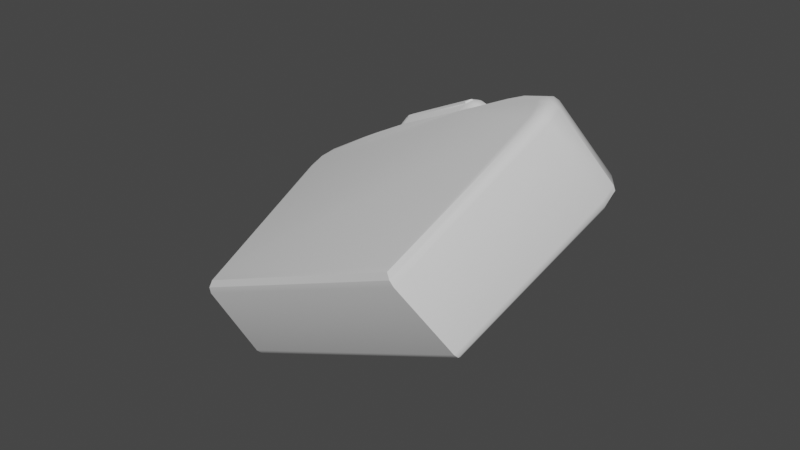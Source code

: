 # Source: lavabox.blend  (saved by Blender 3.3.6; exported with 4.5.12 LTS)
import bpy
from mathutils import Matrix  # noqa: F401  (used for matrix-valued properties, if any)

bpy.ops.wm.read_factory_settings(use_empty=True)
scene = bpy.context.scene
scene.name = 'Scene'

# ---- collections
col_collection = bpy.data.collections.new('Collection'); scene.collection.children.link(col_collection)

# ---- node groups
ng_auto_smooth = bpy.data.node_groups.new('Auto Smooth', 'GeometryNodeTree')
_s = ng_auto_smooth.interface.new_socket(name='Geometry', in_out='OUTPUT', socket_type='NodeSocketGeometry')
_s = ng_auto_smooth.interface.new_socket(name='Geometry', in_out='INPUT', socket_type='NodeSocketGeometry')
_s = ng_auto_smooth.interface.new_socket(name='Angle', in_out='INPUT', socket_type='NodeSocketFloat')
_s.subtype = 'ANGLE'
_s.min_value = 0.0
_s.max_value = 3.142
ng_auto_smooth.is_modifier = True
_N = ng_auto_smooth.nodes; _L = ng_auto_smooth.links
n0 = _N.new('NodeGroupOutput'); n0.name = 'Group Output'; n0.location = (480, -100)
n1 = _N.new('NodeGroupInput'); n1.name = 'Group Input'; n1.location = (-420, -300)
n2 = _N.new('NodeGroupInput'); n2.name = 'Group Input.001'; n2.location = (-60, -100)
n3 = _N.new('GeometryNodeSetShadeSmooth'); n3.name = 'Set Shade Smooth'; n3.location = (120, -100)
n3.domain = 'EDGE'
n4 = _N.new('GeometryNodeSetShadeSmooth'); n4.name = 'Set Shade Smooth.001'; n4.location = (300, -100)
n5 = _N.new('GeometryNodeInputMeshEdgeAngle'); n5.name = 'Edge Angle'; n5.location = (-420, -220)
n6 = _N.new('GeometryNodeInputEdgeSmooth'); n6.name = 'Is Edge Smooth'; n6.location = (-60, -160)
n7 = _N.new('GeometryNodeInputShadeSmooth'); n7.name = 'Is Face Smooth'; n7.location = (-240, -340)
n8 = _N.new('FunctionNodeBooleanMath'); n8.name = 'Boolean Math'; n8.location = (-60, -220)
n9 = _N.new('FunctionNodeCompare'); n9.name = 'Compare'; n9.location = (-240, -180)
n9.operation = 'LESS_EQUAL'
_L.new(n5.outputs[0], n9.inputs[0])
_L.new(n4.outputs[0], n0.inputs[0])
_L.new(n1.outputs[1], n9.inputs[1])
_L.new(n9.outputs[0], n8.inputs[0])
_L.new(n7.outputs[0], n8.inputs[1])
_L.new(n2.outputs[0], n3.inputs[0])
_L.new(n6.outputs[0], n3.inputs[1])
_L.new(n3.outputs[0], n4.inputs[0])
_L.new(n8.outputs[0], n3.inputs[2])
n0.is_active_output = True

# ---- world
world_world = bpy.data.worlds.new('World'); scene.world = world_world
world_world.use_nodes = True; world_world.node_tree.nodes.clear()
_N = world_world.node_tree.nodes; _L = world_world.node_tree.links
n0 = _N.new('ShaderNodeOutputWorld'); n0.name = 'World Output'; n0.location = (300, 300)
n1 = _N.new('ShaderNodeBackground'); n1.name = 'Background'; n1.location = (10, 300)
n1.inputs[0].default_value = (0.05088, 0.05088, 0.05088, 1.0)
_L.new(n1.outputs[0], n0.inputs[0])
n0.is_active_output = True
world_world.color = (0.05088, 0.05088, 0.05088)
world_world.use_sun_shadow = False
world_world.sun_shadow_jitter_overblur = 0.0

# ---- meshes
me_cube_001 = bpy.data.meshes.new('Cube.001')
me_cube_001.from_pydata([(0.1296, -0.3537, 0.6259), (-0.3065, -0.3978, 0.5712), (0.1466, 0.3691, 0.628), (-0.252, 0.3512, 0.5792), (-0.8898, -0.3369, -0.5821), (-0.96, -0.2486, -0.6618), (-0.9241, -0.3225, -0.622), (-0.9498, -0.2902, -0.6512), (0.9661, -0.3374, -0.6017), (1.04, -0.2572, -0.6744), (1.006, -0.3269, -0.6414), (1.033, -0.2975, -0.668), (-0.5815, -0.3967, 0.5511), (-0.9002, -0.3176, 0.5526), (-0.7453, -0.3869, 0.5512), (-0.862, -0.3579, 0.5517), (-1.055, -0.3936, 0.3401), (-1.124, -0.332, 0.3426), (-1.094, -0.3924, 0.3407), (-1.119, -0.3698, 0.3416), (-0.9928, -0.4033, 0.4477), (-1.02, -0.3258, 0.5231), (-1.011, -0.3942, 0.4847), (-1.021, -0.3658, 0.5123), (-1.04, -0.4069, 0.4033), (-1.101, -0.3308, 0.4468), (-1.075, -0.3984, 0.4244), (-1.098, -0.3706, 0.4403), (0.9488, -0.3345, 0.4123), (1.032, -0.2536, 0.4242), (0.9895, -0.3237, 0.418), (1.02, -0.2941, 0.4224), (0.5502, -0.3408, 0.6425), (0.7935, -0.2539, 0.6627), (0.6708, -0.327, 0.6525), (0.7598, -0.2952, 0.6599), (0.9248, -0.3349, 0.5017), (1.0, -0.2532, 0.544), (0.9615, -0.3237, 0.5227), (0.9892, -0.2938, 0.5382), (0.8686, -0.3351, 0.558), (0.9133, -0.2532, 0.631), (0.8899, -0.3238, 0.5943), (0.9063, -0.2939, 0.6211), (0.1266, -0.3539, 0.6257), (0.2914, -0.2653, 0.6363), (0.2083, -0.3392, 0.6309), (0.2686, -0.3068, 0.6348), (0.2108, -0.2677, 0.7091), (0.1334, -0.3535, 0.6298), (0.1998, -0.3089, 0.6984), (0.1715, -0.3403, 0.6694), (0.2511, -0.2665, 0.6445), (0.1334, -0.3535, 0.6265), (0.2347, -0.3078, 0.642), (0.1917, -0.3396, 0.6354), (0.2217, -0.2673, 0.6712), (0.1337, -0.3535, 0.6279), (0.2093, -0.3085, 0.6653), (0.1771, -0.34, 0.6495), (-0.305, -0.3975, 0.5703), (-0.3893, -0.3333, 0.6298), (-0.3496, -0.3953, 0.5997), (-0.3805, -0.3718, 0.6215), (-0.4362, -0.3107, 0.5682), (-0.2906, -0.3985, 0.5717), (-0.4194, -0.3522, 0.5683), (-0.3661, -0.3843, 0.5696), (-0.3905, -0.3253, 0.5976), (-0.3046, -0.3976, 0.5707), (-0.3815, -0.3649, 0.5936), (-0.3501, -0.3913, 0.5838), (-0.4075, -0.3169, 0.5752), (-0.3026, -0.3978, 0.5711), (-0.3961, -0.3575, 0.5743), (-0.3576, -0.3871, 0.5728), (0.1328, -0.3533, 0.692), (0.2107, -0.2678, 0.7196), (0.1712, -0.3402, 0.7057), (0.1997, -0.3089, 0.7158), (0.1362, -0.3669, 0.6974), (0.1433, -0.2718, 0.7794), (0.1391, -0.349, 0.7383), (0.1417, -0.3143, 0.7683), (0.1302, -0.3531, 0.6978), (0.1907, -0.2691, 0.7639), (0.1599, -0.3408, 0.7308), (0.182, -0.31, 0.755), (-0.3167, -0.3968, 0.6307), (-0.3339, -0.3369, 0.7073), (-0.3273, -0.3967, 0.6687), (-0.3336, -0.3748, 0.6968), (-0.3165, -0.4033, 0.6338), (-0.3913, -0.3352, 0.6409), (-0.3563, -0.3991, 0.637), (-0.3837, -0.3742, 0.6396), (-0.3178, -0.4059, 0.6278), (-0.3783, -0.3392, 0.6841), (-0.3503, -0.4024, 0.6556), (-0.3724, -0.378, 0.6762), (-0.975, 0.294, -0.6605), (-0.9061, 0.3696, -0.5838), (-0.9665, 0.3316, -0.6502), (-0.9413, 0.3593, -0.6221), (0.9041, 0.3709, -0.5312), (0.9811, 0.2948, -0.612), (0.9397, 0.3601, -0.5685), (0.9679, 0.3322, -0.5981), (-0.95, 0.3891, 0.3497), (-1.035, 0.3038, 0.3567), (-0.9885, 0.3737, 0.3538), (-1.019, 0.3425, 0.3564), (-0.8037, 0.3235, 0.5677), (-0.7843, 0.3598, 0.5056), (-0.797, 0.3557, 0.56), (-0.7899, 0.369, 0.5373), (-0.929, 0.3845, 0.4231), (-1.006, 0.3097, 0.4617), (-0.9635, 0.3744, 0.443), (-0.9917, 0.347, 0.4571), (-0.8757, 0.3914, 0.4723), (-0.9233, 0.316, 0.5382), (-0.8954, 0.381, 0.5059), (-0.9128, 0.3534, 0.53), (0.5881, 0.3855, 0.649), (0.814, 0.3197, 0.6653), (0.702, 0.3799, 0.6573), (0.7847, 0.3558, 0.6632), (1.051, 0.3192, 0.4282), (0.978, 0.3912, 0.4226), (1.042, 0.3562, 0.4276), (1.015, 0.3825, 0.4256), (0.9344, 0.3208, 0.6336), (0.8988, 0.394, 0.5671), (0.9306, 0.3579, 0.6248), (0.9176, 0.3847, 0.6005), (1.021, 0.3208, 0.5466), (0.9568, 0.3936, 0.5091), (1.014, 0.3579, 0.5417), (0.9901, 0.3845, 0.528), (0.1547, 0.3694, 0.6368), (0.2218, 0.2972, 0.7104), (0.1888, 0.3606, 0.6737), (0.2134, 0.3342, 0.7006), (0.3039, 0.301, 0.6378), (0.1548, 0.3694, 0.6285), (0.2845, 0.3374, 0.6366), (0.23, 0.3625, 0.6332), (0.233, 0.2978, 0.6725), (0.1558, 0.3694, 0.6327), (0.2232, 0.3347, 0.6672), (0.1949, 0.3609, 0.6526), (0.2628, 0.2991, 0.6459), (0.1575, 0.3695, 0.6297), (0.2493, 0.3358, 0.6438), (0.2108, 0.3616, 0.6378), (-0.4203, 0.3674, 0.5478), (-0.3807, 0.2925, 0.5753), (-0.3979, 0.3575, 0.5618), (-0.3834, 0.3301, 0.5719), (-0.3412, 0.2633, 0.6368), (-0.2512, 0.3513, 0.5786), (-0.3269, 0.3027, 0.6293), (-0.294, 0.3349, 0.608), (-0.355, 0.2836, 0.5824), (-0.2501, 0.351, 0.5791), (-0.3385, 0.3203, 0.5823), (-0.3001, 0.3449, 0.5811), (-0.3407, 0.2726, 0.6047), (-0.2512, 0.3512, 0.5789), (-0.3264, 0.3108, 0.6016), (-0.2936, 0.3396, 0.5922), (0.1498, 0.3605, 0.7049), (0.1543, 0.293, 0.7807), (0.1526, 0.3541, 0.7428), (0.1543, 0.3294, 0.7706), (0.2217, 0.2971, 0.7209), (0.1538, 0.3676, 0.6939), (0.2131, 0.3338, 0.7174), (0.1883, 0.3597, 0.7075), (0.2013, 0.2953, 0.7651), (0.1487, 0.3689, 0.7048), (0.1948, 0.3325, 0.7571), (0.1755, 0.3594, 0.735), (-0.264, 0.3448, 0.6391), (-0.3436, 0.2613, 0.6479), (-0.3016, 0.3306, 0.6438), (-0.3307, 0.3001, 0.647), (-0.2943, 0.252, 0.7128), (-0.2667, 0.3566, 0.6472), (-0.2888, 0.2935, 0.7043), (-0.2787, 0.3318, 0.6803), (-0.3336, 0.2547, 0.6907), (-0.2624, 0.3388, 0.6441), (-0.3219, 0.2935, 0.6848), (-0.2959, 0.3243, 0.6677)], [], [(153, 145, 2), (157, 112, 13, 64), (25, 117, 109, 17), (8, 28, 36, 40, 32, 44, 0, 1, 65, 12, 20, 24, 16, 4), (21, 121, 117, 25), (132, 41, 37, 136), (125, 33, 41, 132), (140, 149, 2), (44, 53, 0), (136, 37, 29, 128), (156, 165, 3), (105, 128, 29, 9), (169, 161, 3), (60, 1, 0, 49, 76, 84, 80, 88, 96, 92), (5, 17, 109, 100), (13, 112, 121, 21), (149, 153, 2), (60, 69, 1), (141, 48, 56, 148), (165, 169, 3), (185, 93, 97, 192), (173, 81, 85, 180), (48, 141, 176, 77), (148, 56, 52, 152), (152, 52, 45, 144), (157, 64, 72, 164), (164, 72, 68, 168), (160, 61, 93, 185), (57, 49, 0), (53, 57, 0), (140, 2, 3, 161, 184, 193, 189, 172, 181, 177), (73, 65, 1), (69, 73, 1), (168, 68, 61, 160), (125, 144, 45, 33), (180, 85, 77, 176), (192, 97, 89, 188), (173, 188, 89, 81), (5, 9, 11, 7), (7, 11, 10, 6), (6, 10, 8, 4), (20, 12, 14, 22), (22, 14, 15, 23), (23, 15, 13, 21), (24, 20, 22, 26), (26, 22, 23, 27), (27, 23, 21, 25), (16, 24, 26, 18), (18, 26, 27, 19), (19, 27, 25, 17), (32, 40, 42, 34), (34, 42, 43, 35), (35, 43, 41, 33), (40, 36, 38, 42), (42, 38, 39, 43), (43, 39, 37, 41), (36, 28, 30, 38), (38, 30, 31, 39), (39, 31, 29, 37), (9, 29, 31, 11), (11, 31, 30, 10), (10, 30, 28, 8), (17, 5, 7, 19), (19, 7, 6, 18), (18, 6, 4, 16), (45, 52, 54, 47), (47, 54, 55, 46), (46, 55, 53, 44), (52, 56, 58, 54), (54, 58, 59, 55), (55, 59, 57, 53), (56, 48, 50, 58), (58, 50, 51, 59), (59, 51, 49, 57), (61, 68, 70, 63), (63, 70, 71, 62), (62, 71, 69, 60), (68, 72, 74, 70), (70, 74, 75, 71), (71, 75, 73, 69), (72, 64, 66, 74), (74, 66, 67, 75), (75, 67, 65, 73), (44, 32, 34, 46), (46, 34, 35, 47), (47, 35, 33, 45), (64, 13, 15, 66), (66, 15, 14, 67), (67, 14, 12, 65), (80, 84, 86, 82), (82, 86, 87, 83), (83, 87, 85, 81), (84, 76, 78, 86), (86, 78, 79, 87), (87, 79, 77, 85), (92, 96, 98, 94), (94, 98, 99, 95), (95, 99, 97, 93), (96, 88, 90, 98), (98, 90, 91, 99), (99, 91, 89, 97), (88, 80, 82, 90), (90, 82, 83, 91), (91, 83, 81, 89), (76, 49, 51, 78), (78, 51, 50, 79), (79, 50, 48, 77), (93, 61, 63, 95), (95, 63, 62, 94), (94, 62, 60, 92), (101, 108, 116, 120, 113, 156, 3, 2, 145, 124, 133, 137, 129, 104), (105, 100, 102, 107), (107, 102, 103, 106), (106, 103, 101, 104), (113, 120, 122, 115), (115, 122, 123, 114), (114, 123, 121, 112), (120, 116, 118, 122), (122, 118, 119, 123), (123, 119, 117, 121), (116, 108, 110, 118), (118, 110, 111, 119), (119, 111, 109, 117), (133, 124, 126, 135), (135, 126, 127, 134), (134, 127, 125, 132), (137, 133, 135, 139), (139, 135, 134, 138), (138, 134, 132, 136), (129, 137, 139, 131), (131, 139, 138, 130), (130, 138, 136, 128), (108, 101, 103, 110), (110, 103, 102, 111), (111, 102, 100, 109), (128, 105, 107, 130), (130, 107, 106, 131), (131, 106, 104, 129), (141, 148, 150, 143), (143, 150, 151, 142), (142, 151, 149, 140), (148, 152, 154, 150), (150, 154, 155, 151), (151, 155, 153, 149), (152, 144, 146, 154), (154, 146, 147, 155), (155, 147, 145, 153), (157, 164, 166, 159), (159, 166, 167, 158), (158, 167, 165, 156), (164, 168, 170, 166), (166, 170, 171, 167), (167, 171, 169, 165), (168, 160, 162, 170), (170, 162, 163, 171), (171, 163, 161, 169), (124, 145, 147, 126), (126, 147, 146, 127), (127, 146, 144, 125), (156, 113, 115, 158), (158, 115, 114, 159), (159, 114, 112, 157), (181, 172, 174, 183), (183, 174, 175, 182), (182, 175, 173, 180), (177, 181, 183, 179), (179, 183, 182, 178), (178, 182, 180, 176), (193, 184, 186, 195), (195, 186, 187, 194), (194, 187, 185, 192), (189, 193, 195, 191), (191, 195, 194, 190), (190, 194, 192, 188), (172, 189, 191, 174), (174, 191, 190, 175), (175, 190, 188, 173), (140, 177, 179, 142), (142, 179, 178, 143), (143, 178, 176, 141), (184, 161, 163, 186), (186, 163, 162, 187), (187, 162, 160, 185), (100, 105, 9, 5)])
me_cube_001.polygons.foreach_set('use_smooth', [True] * 184)
_uv = me_cube_001.uv_layers.new(name='UVMap')
_uv.uv.foreach_set('vector', [0.5879, 0.7891, 0.5873, 0.7888, 0.5854, 0.7892, 0.4596, 0.8031, 0.3685, 0.8359, 0.281, 0.7781, 0.3852, 0.7486, 0.2337, 0.7524, 0.3209, 0.8102, 0.3128, 0.7722, 0.2274, 0.7147, 0.6824, 0.1949, 0.6895, 0.58, 0.6851, 0.6156, 0.6731, 0.6413, 0.6025, 0.6974, 0.5067, 0.7227, 0.5073, 0.7225, 0.4051, 0.7316, 0.4086, 0.7305, 0.3438, 0.7454, 0.2504, 0.7376, 0.2391, 0.7241, 0.2364, 0.7026, 0.2694, 0.3463, 0.253, 0.7754, 0.3407, 0.8333, 0.3209, 0.8102, 0.2337, 0.7524, 0.7559, 0.7258, 0.6923, 0.673, 0.7107, 0.6334, 0.7744, 0.6861, 0.7293, 0.747, 0.6658, 0.6943, 0.6923, 0.673, 0.7559, 0.7258, 0.5873, 0.7919, 0.5875, 0.7903, 0.5854, 0.7892, 0.5067, 0.7227, 0.5082, 0.7225, 0.5073, 0.7225, 0.7744, 0.6861, 0.7107, 0.6334, 0.7165, 0.5856, 0.7795, 0.6389, 0.4605, 0.8094, 0.4947, 0.7998, 0.4943, 0.8, 0.7506, 0.2486, 0.7795, 0.6389, 0.7165, 0.5856, 0.7063, 0.1691, 0.4945, 0.7999, 0.4945, 0.7998, 0.4943, 0.8, 0.4055, 0.7311, 0.4051, 0.7316, 0.5073, 0.7225, 0.5083, 0.7237, 0.5088, 0.7473, 0.5083, 0.7498, 0.5082, 0.7478, 0.4036, 0.755, 0.4024, 0.7531, 0.403, 0.7555, 0.262, 0.3298, 0.2274, 0.7147, 0.3128, 0.7722, 0.3144, 0.3819, 0.281, 0.7781, 0.3685, 0.8359, 0.3407, 0.8333, 0.253, 0.7754, 0.5875, 0.7903, 0.5879, 0.7891, 0.5854, 0.7892, 0.4055, 0.7311, 0.4056, 0.7313, 0.4051, 0.7316, 0.5956, 0.8079, 0.5351, 0.7557, 0.5372, 0.7406, 0.5978, 0.7927, 0.4947, 0.7998, 0.4945, 0.7999, 0.4943, 0.8, 0.4654, 0.8247, 0.3934, 0.7703, 0.3963, 0.7853, 0.4674, 0.8395, 0.5809, 0.8393, 0.5204, 0.7871, 0.5311, 0.7779, 0.5914, 0.83, 0.5351, 0.7557, 0.5956, 0.8079, 0.5957, 0.8118, 0.5352, 0.7597, 0.5978, 0.7927, 0.5372, 0.7406, 0.5436, 0.7283, 0.6043, 0.7805, 0.6043, 0.7805, 0.5436, 0.7283, 0.5526, 0.7222, 0.6135, 0.7744, 0.4596, 0.8031, 0.3852, 0.7486, 0.391, 0.7485, 0.4644, 0.8029, 0.4644, 0.8029, 0.391, 0.7485, 0.3941, 0.7548, 0.4667, 0.8092, 0.466, 0.8206, 0.3939, 0.7662, 0.3934, 0.7703, 0.4654, 0.8247, 0.5083, 0.723, 0.5083, 0.7237, 0.5073, 0.7225, 0.5082, 0.7225, 0.5083, 0.723, 0.5073, 0.7225, 0.5873, 0.7919, 0.5854, 0.7892, 0.4943, 0.8, 0.4945, 0.7998, 0.4914, 0.8227, 0.4916, 0.8246, 0.4909, 0.8254, 0.5867, 0.8182, 0.5865, 0.8179, 0.5876, 0.8135, 0.406, 0.7312, 0.4086, 0.7305, 0.4051, 0.7316, 0.4056, 0.7313, 0.406, 0.7312, 0.4051, 0.7316, 0.4667, 0.8092, 0.3941, 0.7548, 0.3939, 0.7662, 0.466, 0.8206, 0.7293, 0.747, 0.6135, 0.7744, 0.5526, 0.7222, 0.6658, 0.6943, 0.5914, 0.83, 0.5311, 0.7779, 0.5352, 0.7597, 0.5957, 0.8118, 0.4674, 0.8395, 0.3963, 0.7853, 0.4067, 0.7908, 0.4761, 0.8446, 0.5809, 0.8393, 0.4761, 0.8446, 0.4067, 0.7908, 0.5204, 0.7871, 0.262, 0.3298, 0.7063, 0.1691, 0.7008, 0.1683, 0.2601, 0.3292, 0.2601, 0.3292, 0.7008, 0.1683, 0.692, 0.1777, 0.2628, 0.3352, 0.2628, 0.3352, 0.692, 0.1777, 0.6824, 0.1949, 0.2694, 0.3463, 0.2504, 0.7376, 0.3438, 0.7454, 0.3083, 0.7591, 0.2477, 0.7538, 0.2477, 0.7538, 0.3083, 0.7591, 0.2853, 0.771, 0.2486, 0.7677, 0.2486, 0.7677, 0.2853, 0.771, 0.281, 0.7781, 0.253, 0.7754, 0.2391, 0.7241, 0.2504, 0.7376, 0.2477, 0.7538, 0.2324, 0.7356, 0.2324, 0.7356, 0.2477, 0.7538, 0.2486, 0.7677, 0.2304, 0.7459, 0.2304, 0.7459, 0.2486, 0.7677, 0.253, 0.7754, 0.2337, 0.7524, 0.2364, 0.7026, 0.2391, 0.7241, 0.2324, 0.7356, 0.2279, 0.706, 0.2279, 0.706, 0.2324, 0.7356, 0.2304, 0.7459, 0.2246, 0.7104, 0.2246, 0.7104, 0.2304, 0.7459, 0.2337, 0.7524, 0.2274, 0.7147, 0.6025, 0.6974, 0.6731, 0.6413, 0.6794, 0.6544, 0.6309, 0.6931, 0.6309, 0.6931, 0.6794, 0.6544, 0.6864, 0.666, 0.6541, 0.6919, 0.6541, 0.6919, 0.6864, 0.666, 0.6923, 0.673, 0.6658, 0.6943, 0.6731, 0.6413, 0.6851, 0.6156, 0.6946, 0.6218, 0.6794, 0.6544, 0.6794, 0.6544, 0.6946, 0.6218, 0.704, 0.6283, 0.6864, 0.666, 0.6864, 0.666, 0.704, 0.6283, 0.7107, 0.6334, 0.6923, 0.673, 0.6851, 0.6156, 0.6895, 0.58, 0.6997, 0.58, 0.6946, 0.6218, 0.6946, 0.6218, 0.6997, 0.58, 0.7096, 0.582, 0.704, 0.6283, 0.704, 0.6283, 0.7096, 0.582, 0.7165, 0.5856, 0.7107, 0.6334, 0.7063, 0.1691, 0.7165, 0.5856, 0.7096, 0.582, 0.7008, 0.1683, 0.7008, 0.1683, 0.7096, 0.582, 0.6997, 0.58, 0.692, 0.1777, 0.692, 0.1777, 0.6997, 0.58, 0.6895, 0.58, 0.6824, 0.1949, 0.2274, 0.7147, 0.262, 0.3298, 0.2601, 0.3292, 0.2246, 0.7104, 0.2246, 0.7104, 0.2601, 0.3292, 0.2628, 0.3352, 0.2279, 0.706, 0.2279, 0.706, 0.2628, 0.3352, 0.2694, 0.3463, 0.2364, 0.7026, 0.5526, 0.7222, 0.5436, 0.7283, 0.5356, 0.7248, 0.5432, 0.7195, 0.5432, 0.7195, 0.5356, 0.7248, 0.5227, 0.7226, 0.5264, 0.7197, 0.5264, 0.7197, 0.5227, 0.7226, 0.5082, 0.7225, 0.5067, 0.7227, 0.5436, 0.7283, 0.5372, 0.7406, 0.5301, 0.7355, 0.5356, 0.7248, 0.5356, 0.7248, 0.5301, 0.7355, 0.5196, 0.729, 0.5227, 0.7226, 0.5227, 0.7226, 0.5196, 0.729, 0.5083, 0.723, 0.5082, 0.7225, 0.5372, 0.7406, 0.5351, 0.7557, 0.5283, 0.7487, 0.5301, 0.7355, 0.5301, 0.7355, 0.5283, 0.7487, 0.5185, 0.737, 0.5196, 0.729, 0.5196, 0.729, 0.5185, 0.737, 0.5083, 0.7237, 0.5083, 0.723, 0.3939, 0.7662, 0.3941, 0.7548, 0.392, 0.7489, 0.3918, 0.7588, 0.3918, 0.7588, 0.392, 0.7489, 0.3962, 0.7403, 0.3961, 0.7459, 0.3961, 0.7459, 0.3962, 0.7403, 0.4056, 0.7313, 0.4055, 0.7311, 0.3941, 0.7548, 0.391, 0.7485, 0.3893, 0.7434, 0.392, 0.7489, 0.392, 0.7489, 0.3893, 0.7434, 0.3948, 0.7371, 0.3962, 0.7403, 0.3962, 0.7403, 0.3948, 0.7371, 0.406, 0.7312, 0.4056, 0.7313, 0.391, 0.7485, 0.3852, 0.7486, 0.3846, 0.7435, 0.3893, 0.7434, 0.3893, 0.7434, 0.3846, 0.7435, 0.3932, 0.7369, 0.3948, 0.7371, 0.3948, 0.7371, 0.3932, 0.7369, 0.4086, 0.7305, 0.406, 0.7312, 0.5067, 0.7227, 0.6025, 0.6974, 0.6309, 0.6931, 0.5264, 0.7197, 0.5264, 0.7197, 0.6309, 0.6931, 0.6541, 0.6919, 0.5432, 0.7195, 0.5432, 0.7195, 0.6541, 0.6919, 0.6658, 0.6943, 0.5526, 0.7222, 0.3852, 0.7486, 0.281, 0.7781, 0.2853, 0.771, 0.3846, 0.7435, 0.3846, 0.7435, 0.2853, 0.771, 0.3083, 0.7591, 0.3932, 0.7369, 0.3932, 0.7369, 0.3083, 0.7591, 0.3438, 0.7454, 0.4086, 0.7305, 0.5082, 0.7478, 0.5083, 0.7498, 0.5165, 0.7611, 0.5111, 0.7648, 0.5111, 0.7648, 0.5165, 0.7611, 0.5248, 0.7714, 0.5156, 0.7791, 0.5156, 0.7791, 0.5248, 0.7714, 0.5311, 0.7779, 0.5204, 0.7871, 0.5083, 0.7498, 0.5088, 0.7473, 0.5188, 0.7508, 0.5165, 0.7611, 0.5165, 0.7611, 0.5188, 0.7508, 0.5285, 0.7553, 0.5248, 0.7714, 0.5248, 0.7714, 0.5285, 0.7553, 0.5352, 0.7597, 0.5311, 0.7779, 0.403, 0.7555, 0.4024, 0.7531, 0.3958, 0.7665, 0.3946, 0.7602, 0.3946, 0.7602, 0.3958, 0.7665, 0.3936, 0.7782, 0.3911, 0.7656, 0.3911, 0.7656, 0.3936, 0.7782, 0.3963, 0.7853, 0.3934, 0.7703, 0.4024, 0.7531, 0.4036, 0.755, 0.4016, 0.7702, 0.3958, 0.7665, 0.3958, 0.7665, 0.4016, 0.7702, 0.4028, 0.7833, 0.3936, 0.7782, 0.3936, 0.7782, 0.4028, 0.7833, 0.4067, 0.7908, 0.3963, 0.7853, 0.4036, 0.755, 0.5082, 0.7478, 0.5111, 0.7648, 0.4016, 0.7702, 0.4016, 0.7702, 0.5111, 0.7648, 0.5156, 0.7791, 0.4028, 0.7833, 0.4028, 0.7833, 0.5156, 0.7791, 0.5204, 0.7871, 0.4067, 0.7908, 0.5088, 0.7473, 0.5083, 0.7237, 0.5185, 0.737, 0.5188, 0.7508, 0.5188, 0.7508, 0.5185, 0.737, 0.5283, 0.7487, 0.5285, 0.7553, 0.5285, 0.7553, 0.5283, 0.7487, 0.5351, 0.7557, 0.5352, 0.7597, 0.3934, 0.7703, 0.3939, 0.7662, 0.3918, 0.7588, 0.3911, 0.7656, 0.3911, 0.7656, 0.3918, 0.7588, 0.3961, 0.7459, 0.3946, 0.7602, 0.3946, 0.7602, 0.3961, 0.7459, 0.4055, 0.7311, 0.403, 0.7555, 0.3383, 0.4126, 0.3395, 0.7701, 0.3453, 0.7966, 0.3581, 0.8114, 0.3792, 0.8172, 0.4586, 0.8031, 0.4943, 0.8, 0.5854, 0.7892, 0.5873, 0.7888, 0.6857, 0.7645, 0.7548, 0.7101, 0.7671, 0.6837, 0.7708, 0.6492, 0.7421, 0.2922, 0.7506, 0.2486, 0.3144, 0.3819, 0.3191, 0.387, 0.7528, 0.2561, 0.7528, 0.2561, 0.3191, 0.387, 0.3301, 0.4008, 0.7496, 0.2752, 0.7496, 0.2752, 0.3301, 0.4008, 0.3383, 0.4126, 0.7421, 0.2922, 0.3792, 0.8172, 0.3581, 0.8114, 0.3542, 0.8258, 0.3785, 0.8299, 0.3785, 0.8299, 0.3542, 0.8258, 0.346, 0.8365, 0.373, 0.8387, 0.373, 0.8387, 0.346, 0.8365, 0.3407, 0.8333, 0.3685, 0.8359, 0.3581, 0.8114, 0.3453, 0.7966, 0.3378, 0.8067, 0.3542, 0.8258, 0.3542, 0.8258, 0.3378, 0.8067, 0.3262, 0.8134, 0.346, 0.8365, 0.346, 0.8365, 0.3262, 0.8134, 0.3209, 0.8102, 0.3407, 0.8333, 0.3453, 0.7966, 0.3395, 0.7701, 0.3308, 0.7745, 0.3378, 0.8067, 0.3378, 0.8067, 0.3308, 0.7745, 0.3182, 0.7755, 0.3262, 0.8134, 0.3262, 0.8134, 0.3182, 0.7755, 0.3128, 0.7722, 0.3209, 0.8102, 0.7548, 0.7101, 0.6857, 0.7645, 0.7115, 0.7591, 0.7594, 0.7214, 0.7594, 0.7214, 0.7115, 0.7591, 0.7268, 0.7536, 0.76, 0.7289, 0.76, 0.7289, 0.7268, 0.7536, 0.7293, 0.747, 0.7559, 0.7258, 0.7671, 0.6837, 0.7548, 0.7101, 0.7594, 0.7214, 0.7748, 0.6883, 0.7748, 0.6883, 0.7594, 0.7214, 0.76, 0.7289, 0.7783, 0.6894, 0.7783, 0.6894, 0.76, 0.7289, 0.7559, 0.7258, 0.7744, 0.6861, 0.7708, 0.6492, 0.7671, 0.6837, 0.7748, 0.6883, 0.7792, 0.6475, 0.7792, 0.6475, 0.7748, 0.6883, 0.7783, 0.6894, 0.7835, 0.6424, 0.7835, 0.6424, 0.7783, 0.6894, 0.7744, 0.6861, 0.7795, 0.6389, 0.3395, 0.7701, 0.3383, 0.4126, 0.3301, 0.4008, 0.3308, 0.7745, 0.3308, 0.7745, 0.3301, 0.4008, 0.3191, 0.387, 0.3182, 0.7755, 0.3182, 0.7755, 0.3191, 0.387, 0.3144, 0.3819, 0.3128, 0.7722, 0.7795, 0.6389, 0.7506, 0.2486, 0.7528, 0.2561, 0.7835, 0.6424, 0.7835, 0.6424, 0.7528, 0.2561, 0.7496, 0.2752, 0.7792, 0.6475, 0.7792, 0.6475, 0.7496, 0.2752, 0.7421, 0.2922, 0.7708, 0.6492, 0.5956, 0.8079, 0.5978, 0.7927, 0.6014, 0.7964, 0.5997, 0.8081, 0.5997, 0.8081, 0.6014, 0.7964, 0.5965, 0.795, 0.5953, 0.8036, 0.5953, 0.8036, 0.5965, 0.795, 0.5875, 0.7903, 0.5873, 0.7919, 0.5978, 0.7927, 0.6043, 0.7805, 0.606, 0.7863, 0.6014, 0.7964, 0.6014, 0.7964, 0.606, 0.7863, 0.6, 0.7883, 0.5965, 0.795, 0.5965, 0.795, 0.6, 0.7883, 0.5879, 0.7891, 0.5875, 0.7903, 0.6043, 0.7805, 0.6135, 0.7744, 0.6131, 0.7798, 0.606, 0.7863, 0.606, 0.7863, 0.6131, 0.7798, 0.6043, 0.7851, 0.6, 0.7883, 0.6, 0.7883, 0.6043, 0.7851, 0.5873, 0.7888, 0.5879, 0.7891, 0.4596, 0.8031, 0.4644, 0.8029, 0.4708, 0.8074, 0.4627, 0.8066, 0.4627, 0.8066, 0.4708, 0.8074, 0.4839, 0.8061, 0.4639, 0.8088, 0.4639, 0.8088, 0.4839, 0.8061, 0.4947, 0.7998, 0.4605, 0.8094, 0.4644, 0.8029, 0.4667, 0.8092, 0.4717, 0.8127, 0.4708, 0.8074, 0.4708, 0.8074, 0.4717, 0.8127, 0.4851, 0.8091, 0.4839, 0.8061, 0.4839, 0.8061, 0.4851, 0.8091, 0.4945, 0.7999, 0.4947, 0.7998, 0.4667, 0.8092, 0.466, 0.8206, 0.471, 0.8209, 0.4717, 0.8127, 0.4717, 0.8127, 0.471, 0.8209, 0.4846, 0.8143, 0.4851, 0.8091, 0.4851, 0.8091, 0.4846, 0.8143, 0.4945, 0.7998, 0.4945, 0.7999, 0.6857, 0.7645, 0.5873, 0.7888, 0.6043, 0.7851, 0.7115, 0.7591, 0.7115, 0.7591, 0.6043, 0.7851, 0.6131, 0.7798, 0.7268, 0.7536, 0.7268, 0.7536, 0.6131, 0.7798, 0.6135, 0.7744, 0.7293, 0.747, 0.4586, 0.8031, 0.3792, 0.8172, 0.3785, 0.8299, 0.4639, 0.8088, 0.4639, 0.8088, 0.3785, 0.8299, 0.373, 0.8387, 0.4627, 0.8066, 0.4627, 0.8066, 0.373, 0.8387, 0.3685, 0.8359, 0.4596, 0.8031, 0.5865, 0.8179, 0.5867, 0.8182, 0.5876, 0.8325, 0.5928, 0.8278, 0.5928, 0.8278, 0.5876, 0.8325, 0.5848, 0.8424, 0.5951, 0.833, 0.5951, 0.833, 0.5848, 0.8424, 0.5809, 0.8393, 0.5914, 0.83, 0.5876, 0.8135, 0.5865, 0.8179, 0.5928, 0.8278, 0.5954, 0.8165, 0.5954, 0.8165, 0.5928, 0.8278, 0.5951, 0.833, 0.5996, 0.8147, 0.5996, 0.8147, 0.5951, 0.833, 0.5914, 0.83, 0.5957, 0.8118, 0.4916, 0.8246, 0.4914, 0.8227, 0.4826, 0.8275, 0.4837, 0.8358, 0.4837, 0.8358, 0.4826, 0.8275, 0.4702, 0.828, 0.4724, 0.8427, 0.4724, 0.8427, 0.4702, 0.828, 0.4654, 0.8247, 0.4674, 0.8395, 0.4909, 0.8254, 0.4916, 0.8246, 0.4837, 0.8358, 0.4876, 0.8389, 0.4876, 0.8389, 0.4837, 0.8358, 0.4724, 0.8427, 0.4809, 0.8483, 0.4809, 0.8483, 0.4724, 0.8427, 0.4674, 0.8395, 0.4761, 0.8446, 0.5867, 0.8182, 0.4909, 0.8254, 0.4876, 0.8389, 0.5876, 0.8325, 0.5876, 0.8325, 0.4876, 0.8389, 0.4809, 0.8483, 0.5848, 0.8424, 0.5848, 0.8424, 0.4809, 0.8483, 0.4761, 0.8446, 0.5809, 0.8393, 0.5873, 0.7919, 0.5876, 0.8135, 0.5954, 0.8165, 0.5953, 0.8036, 0.5953, 0.8036, 0.5954, 0.8165, 0.5996, 0.8147, 0.5997, 0.8081, 0.5997, 0.8081, 0.5996, 0.8147, 0.5957, 0.8118, 0.5956, 0.8079, 0.4914, 0.8227, 0.4945, 0.7998, 0.4846, 0.8143, 0.4826, 0.8275, 0.4826, 0.8275, 0.4846, 0.8143, 0.471, 0.8209, 0.4702, 0.828, 0.4702, 0.828, 0.471, 0.8209, 0.466, 0.8206, 0.4654, 0.8247, 0.3144, 0.3819, 0.7506, 0.2486, 0.7063, 0.1691, 0.262, 0.3298])
me_cube_001.update()

# ---- objects
ob_cube = bpy.data.objects.new('Cube', me_cube_001)

# ---- transforms, parenting, visibility, modifiers, constraints
ob_cube.location = (0.06341, 0.1461, 0.1212)
ob_cube.rotation_euler = (-1.159, -0.4569, -0.2314)
ob_cube.scale = (1.204, 1.0, 1.296)
ob_cube.display_type = 'WIRE'
_m = ob_cube.modifiers.new('Auto Smooth', 'NODES')
_m.node_group = ng_auto_smooth
_gi = [s.identifier for s in ng_auto_smooth.interface.items_tree if s.item_type == 'SOCKET' and s.in_out == 'INPUT']
_m[_gi[1]] = 0.5236  # Angle

# ---- collection membership
col_collection.objects.link(ob_cube)

# ---- scene / render settings (as saved in the file)
scene.frame_start = 1; scene.frame_end = 250; scene.frame_set(1)
scene.render.engine = 'BLENDER_EEVEE_NEXT'
scene.cycles.sampling_pattern = 'TABULATED_SOBOL'
scene.cycles.use_light_tree = False
scene.view_settings.view_transform = 'Filmic'
bpy.context.view_layer.update()

# ---- added for rendering (the .blend has no active camera and no usable light): camera, sun
cam_auto = bpy.data.cameras.new('AutoCamera')
cam_auto.lens = 50.0
cam_auto.sensor_width = 36.0
cam_auto.clip_end = 1000.0
ob_auto_camera = bpy.data.objects.new('AutoCamera', cam_auto)
scene.collection.objects.link(ob_auto_camera)
ob_auto_camera.location = (4.18174, -4.77146, 3.45767)
ob_auto_camera.rotation_euler = (1.09748, -7.21219e-08, 0.694738)
scene.camera = ob_auto_camera
light_auto_sun = bpy.data.lights.new('AutoSun', 'SUN')
light_auto_sun.energy = 3.0
light_auto_sun.angle = 0.0523599
ob_auto_sun = bpy.data.objects.new('AutoSun', light_auto_sun)
scene.collection.objects.link(ob_auto_sun)
ob_auto_sun.rotation_euler = (0.872665, 0.174533, 0.523599)
bpy.context.view_layer.update()
